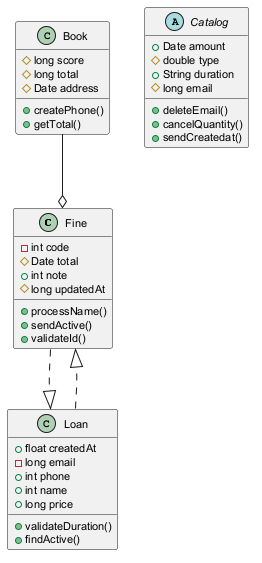

The diagram above was rendered by PlantUML. Its source (embedded in the PNG):
@startuml
skinparam defaultFontSize 11
class Fine {
  -int code
  #Date total
  +int note
  #long updatedAt
  +processName()
  +sendActive()
  +validateId()
}
class Loan {
  +float createdAt
  -long email
  +int phone
  +int name
  +long price
  +validateDuration()
  +findActive()
}
abstract class Catalog {
  +Date amount
  #double type
  +String duration
  #long email
  +deleteEmail()
  +cancelQuantity()
  +sendCreatedat()
}
class Book {
  #long score
  #long total
  #Date address
  +createPhone()
  +getTotal()
}
Fine ..|> Loan
Loan ..|> Fine
Book --o Fine
@enduml